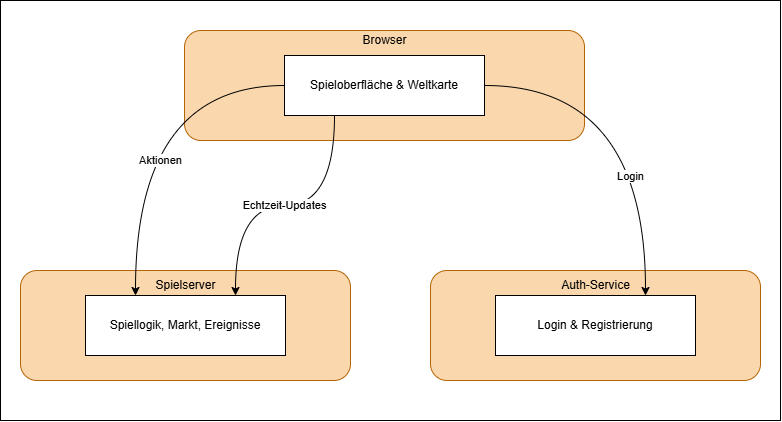

The diagram above was exported from draw.io. Its source (the exported page's mxGraphModel, read from the mxfile embedded in the PNG):
<mxGraphModel dx="1740" dy="1100" grid="1" gridSize="10" guides="1" tooltips="1" connect="1" arrows="1" fold="1" page="1" pageScale="1" pageWidth="827" pageHeight="1169" math="0" shadow="0">
  <root>
    <mxCell id="0" />
    <mxCell id="1" parent="0" />
    <mxCell id="PjG-4jS5OWdELAVDQtzn-19" value="" style="rounded=0;whiteSpace=wrap;html=1;" vertex="1" parent="1">
      <mxGeometry x="30" y="110" width="780" height="420" as="geometry" />
    </mxCell>
    <mxCell id="PjG-4jS5OWdELAVDQtzn-1" value="" style="rounded=1;whiteSpace=wrap;html=1;fillColor=#fad7ac;strokeColor=#b46504;" vertex="1" parent="1">
      <mxGeometry x="214" y="140" width="400" height="110" as="geometry" />
    </mxCell>
    <mxCell id="PjG-4jS5OWdELAVDQtzn-2" value="" style="rounded=1;whiteSpace=wrap;html=1;fillColor=#fad7ac;strokeColor=#b46504;" vertex="1" parent="1">
      <mxGeometry x="50" y="380" width="330" height="110" as="geometry" />
    </mxCell>
    <mxCell id="PjG-4jS5OWdELAVDQtzn-3" value="" style="rounded=1;whiteSpace=wrap;html=1;fillColor=#fad7ac;strokeColor=#b46504;" vertex="1" parent="1">
      <mxGeometry x="460" y="380" width="330" height="110" as="geometry" />
    </mxCell>
    <mxCell id="PjG-4jS5OWdELAVDQtzn-12" style="edgeStyle=orthogonalEdgeStyle;rounded=0;orthogonalLoop=1;jettySize=auto;html=1;exitX=0;exitY=0.5;exitDx=0;exitDy=0;entryX=0.25;entryY=0;entryDx=0;entryDy=0;curved=1;" edge="1" parent="1" source="PjG-4jS5OWdELAVDQtzn-4" target="PjG-4jS5OWdELAVDQtzn-6">
      <mxGeometry relative="1" as="geometry">
        <Array as="points">
          <mxPoint x="165" y="195" />
        </Array>
      </mxGeometry>
    </mxCell>
    <mxCell id="PjG-4jS5OWdELAVDQtzn-16" value="Aktionen" style="edgeLabel;html=1;align=center;verticalAlign=middle;resizable=0;points=[];" vertex="1" connectable="0" parent="PjG-4jS5OWdELAVDQtzn-12">
      <mxGeometry x="0.2412" y="24" relative="1" as="geometry">
        <mxPoint as="offset" />
      </mxGeometry>
    </mxCell>
    <mxCell id="PjG-4jS5OWdELAVDQtzn-13" style="edgeStyle=orthogonalEdgeStyle;rounded=0;orthogonalLoop=1;jettySize=auto;html=1;exitX=1;exitY=0.5;exitDx=0;exitDy=0;entryX=0.75;entryY=0;entryDx=0;entryDy=0;curved=1;" edge="1" parent="1" source="PjG-4jS5OWdELAVDQtzn-4" target="PjG-4jS5OWdELAVDQtzn-8">
      <mxGeometry relative="1" as="geometry" />
    </mxCell>
    <mxCell id="PjG-4jS5OWdELAVDQtzn-17" value="Login" style="edgeLabel;html=1;align=center;verticalAlign=middle;resizable=0;points=[];" vertex="1" connectable="0" parent="PjG-4jS5OWdELAVDQtzn-13">
      <mxGeometry x="0.3548" y="-16" relative="1" as="geometry">
        <mxPoint as="offset" />
      </mxGeometry>
    </mxCell>
    <mxCell id="PjG-4jS5OWdELAVDQtzn-15" value="Echtzeit-Updates" style="edgeStyle=orthogonalEdgeStyle;rounded=0;orthogonalLoop=1;jettySize=auto;html=1;exitX=0.25;exitY=1;exitDx=0;exitDy=0;entryX=0.75;entryY=0;entryDx=0;entryDy=0;curved=1;" edge="1" parent="1" source="PjG-4jS5OWdELAVDQtzn-4" target="PjG-4jS5OWdELAVDQtzn-6">
      <mxGeometry relative="1" as="geometry" />
    </mxCell>
    <mxCell id="PjG-4jS5OWdELAVDQtzn-4" value="Spieloberfläche &amp;amp; Weltkarte" style="rounded=0;whiteSpace=wrap;html=1;" vertex="1" parent="1">
      <mxGeometry x="314" y="165" width="200" height="60" as="geometry" />
    </mxCell>
    <mxCell id="PjG-4jS5OWdELAVDQtzn-5" value="Browser" style="text;html=1;align=center;verticalAlign=middle;resizable=0;points=[];autosize=1;strokeColor=none;fillColor=none;" vertex="1" parent="1">
      <mxGeometry x="379" y="135" width="70" height="30" as="geometry" />
    </mxCell>
    <mxCell id="PjG-4jS5OWdELAVDQtzn-6" value="Spiellogik, Markt, Ereignisse" style="rounded=0;whiteSpace=wrap;html=1;" vertex="1" parent="1">
      <mxGeometry x="115" y="405" width="200" height="60" as="geometry" />
    </mxCell>
    <mxCell id="PjG-4jS5OWdELAVDQtzn-7" value="Spielserver" style="text;html=1;align=center;verticalAlign=middle;resizable=0;points=[];autosize=1;strokeColor=none;fillColor=none;" vertex="1" parent="1">
      <mxGeometry x="175" y="380" width="80" height="30" as="geometry" />
    </mxCell>
    <mxCell id="PjG-4jS5OWdELAVDQtzn-8" value="Login &amp;amp; Registrierung" style="rounded=0;whiteSpace=wrap;html=1;" vertex="1" parent="1">
      <mxGeometry x="525" y="405" width="200" height="60" as="geometry" />
    </mxCell>
    <mxCell id="PjG-4jS5OWdELAVDQtzn-9" value="Auth-Service" style="text;html=1;align=center;verticalAlign=middle;resizable=0;points=[];autosize=1;strokeColor=none;fillColor=none;" vertex="1" parent="1">
      <mxGeometry x="580" y="380" width="90" height="30" as="geometry" />
    </mxCell>
  </root>
</mxGraphModel>